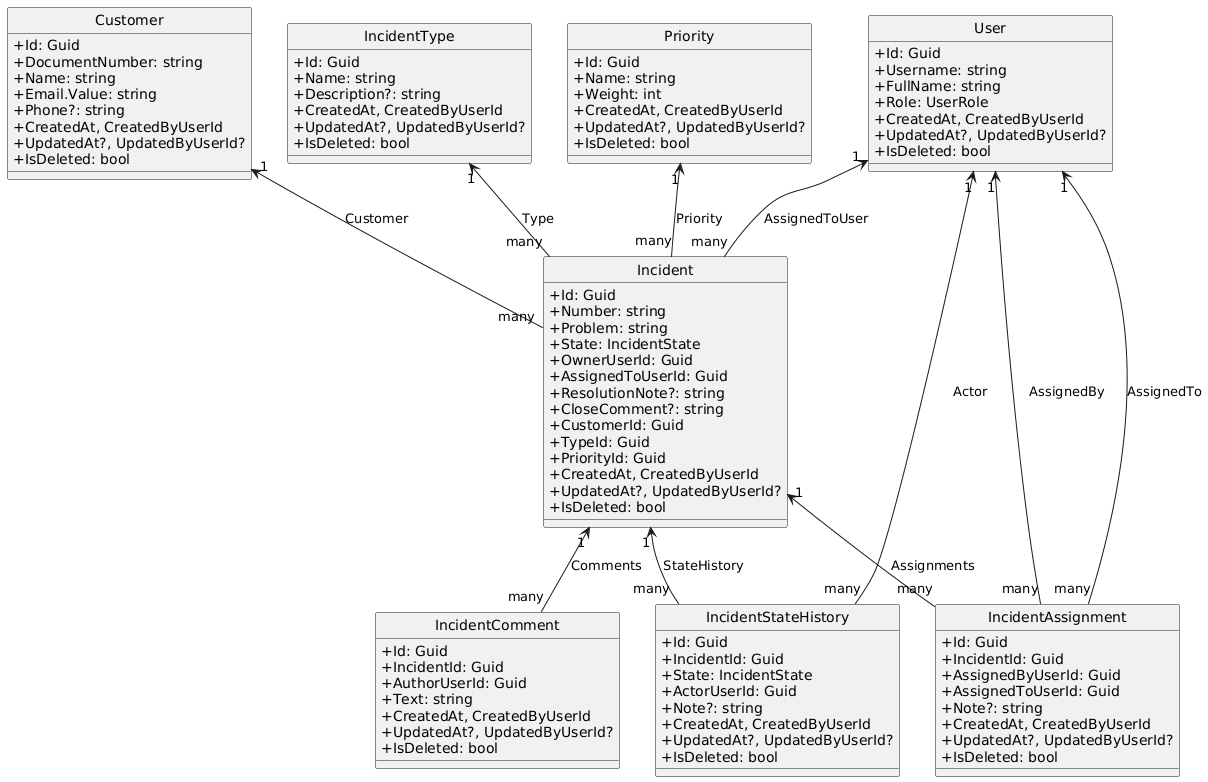

The diagram above was rendered by PlantUML. Its source (embedded in the PNG):
@startuml
' ======================= PlantUML - Diagrama de Relaciones =======================

hide circle
skinparam classAttributeIconSize 0

class User {
  +Id: Guid
  +Username: string
  +FullName: string
  +Role: UserRole
  +CreatedAt, CreatedByUserId
  +UpdatedAt?, UpdatedByUserId?
  +IsDeleted: bool
}

class Customer {
  +Id: Guid
  +DocumentNumber: string
  +Name: string
  +Email.Value: string
  +Phone?: string
  +CreatedAt, CreatedByUserId
  +UpdatedAt?, UpdatedByUserId?
  +IsDeleted: bool
}

class IncidentType {
  +Id: Guid
  +Name: string
  +Description?: string
  +CreatedAt, CreatedByUserId
  +UpdatedAt?, UpdatedByUserId?
  +IsDeleted: bool
}

class Priority {
  +Id: Guid
  +Name: string
  +Weight: int
  +CreatedAt, CreatedByUserId
  +UpdatedAt?, UpdatedByUserId?
  +IsDeleted: bool
}

class Incident {
  +Id: Guid
  +Number: string
  +Problem: string
  +State: IncidentState
  +OwnerUserId: Guid
  +AssignedToUserId: Guid
  +ResolutionNote?: string
  +CloseComment?: string
  +CustomerId: Guid
  +TypeId: Guid
  +PriorityId: Guid
  +CreatedAt, CreatedByUserId
  +UpdatedAt?, UpdatedByUserId?
  +IsDeleted: bool
}

class IncidentComment {
  +Id: Guid
  +IncidentId: Guid
  +AuthorUserId: Guid
  +Text: string
  +CreatedAt, CreatedByUserId
  +UpdatedAt?, UpdatedByUserId?
  +IsDeleted: bool
}

class IncidentAssignment {
  +Id: Guid
  +IncidentId: Guid
  +AssignedByUserId: Guid
  +AssignedToUserId: Guid
  +Note?: string
  +CreatedAt, CreatedByUserId
  +UpdatedAt?, UpdatedByUserId?
  +IsDeleted: bool
}

class IncidentStateHistory {
  +Id: Guid
  +IncidentId: Guid
  +State: IncidentState
  +ActorUserId: Guid
  +Note?: string
  +CreatedAt, CreatedByUserId
  +UpdatedAt?, UpdatedByUserId?
  +IsDeleted: bool
}

User "1" <-- "many" Incident : AssignedToUser
Customer "1" <-- "many" Incident : Customer
IncidentType "1" <-- "many" Incident : Type
Priority "1" <-- "many" Incident : Priority

Incident "1" <-- "many" IncidentComment : Comments
Incident "1" <-- "many" IncidentAssignment : Assignments
Incident "1" <-- "many" IncidentStateHistory : StateHistory

User "1" <-- "many" IncidentAssignment : AssignedBy
User "1" <-- "many" IncidentAssignment : AssignedTo
User "1" <-- "many" IncidentStateHistory : Actor
@enduml